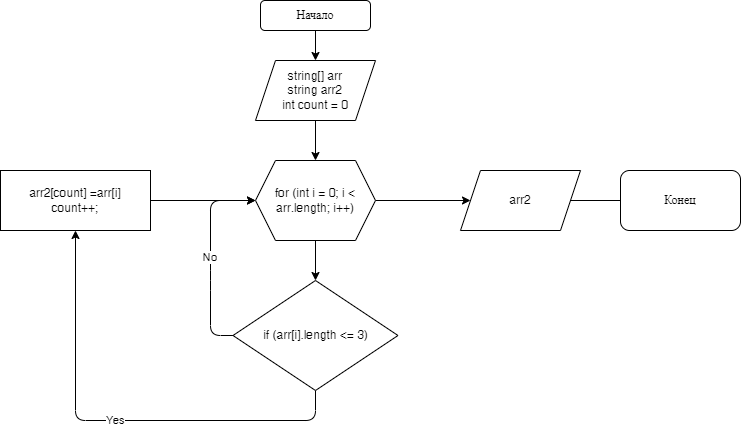

The diagram above was exported from draw.io. Its source (the exported page's mxGraphModel, read from the mxfile embedded in the PNG):
<mxGraphModel dx="946" dy="388" grid="1" gridSize="10" guides="1" tooltips="1" connect="1" arrows="1" fold="1" page="1" pageScale="1" pageWidth="827" pageHeight="1169" math="0" shadow="0">
  <root>
    <mxCell id="0" />
    <mxCell id="1" parent="0" />
    <mxCell id="3" style="edgeStyle=none;html=1;exitX=0.5;exitY=1;exitDx=0;exitDy=0;" parent="1" source="2" edge="1">
      <mxGeometry relative="1" as="geometry">
        <mxPoint x="325" y="80" as="targetPoint" />
      </mxGeometry>
    </mxCell>
    <mxCell id="2" value="Начало" style="rounded=1;whiteSpace=wrap;html=1;" parent="1" vertex="1">
      <mxGeometry x="270" y="20" width="110" height="30" as="geometry" />
    </mxCell>
    <mxCell id="6" style="edgeStyle=none;html=1;exitX=0.5;exitY=1;exitDx=0;exitDy=0;entryX=0.5;entryY=0;entryDx=0;entryDy=0;" parent="1" source="4" target="5" edge="1">
      <mxGeometry relative="1" as="geometry" />
    </mxCell>
    <mxCell id="4" value="string[] arr&lt;br&gt;string arr2&lt;br&gt;int count = 0" style="shape=parallelogram;perimeter=parallelogramPerimeter;whiteSpace=wrap;html=1;fixedSize=1;" parent="1" vertex="1">
      <mxGeometry x="265" y="80" width="120" height="60" as="geometry" />
    </mxCell>
    <mxCell id="7" style="edgeStyle=none;html=1;exitX=0.5;exitY=1;exitDx=0;exitDy=0;" parent="1" source="5" edge="1">
      <mxGeometry relative="1" as="geometry">
        <mxPoint x="325" y="300" as="targetPoint" />
      </mxGeometry>
    </mxCell>
    <mxCell id="13" style="edgeStyle=none;html=1;exitX=1;exitY=0.5;exitDx=0;exitDy=0;" edge="1" parent="1" source="5">
      <mxGeometry relative="1" as="geometry">
        <mxPoint x="480" y="220" as="targetPoint" />
      </mxGeometry>
    </mxCell>
    <mxCell id="5" value="for (int i = 0; i &amp;lt; arr.length; i++)" style="shape=hexagon;perimeter=hexagonPerimeter2;whiteSpace=wrap;html=1;fixedSize=1;" parent="1" vertex="1">
      <mxGeometry x="265" y="180" width="120" height="80" as="geometry" />
    </mxCell>
    <mxCell id="9" value="Yes" style="edgeStyle=none;html=1;exitX=0.5;exitY=1;exitDx=0;exitDy=0;entryX=0.5;entryY=1;entryDx=0;entryDy=0;" parent="1" source="8" target="11" edge="1">
      <mxGeometry relative="1" as="geometry">
        <mxPoint x="140" y="370" as="targetPoint" />
        <Array as="points">
          <mxPoint x="325" y="440" />
          <mxPoint x="85" y="440" />
        </Array>
      </mxGeometry>
    </mxCell>
    <mxCell id="10" value="No" style="edgeStyle=none;html=1;exitX=0;exitY=0.5;exitDx=0;exitDy=0;entryX=0;entryY=0.5;entryDx=0;entryDy=0;" parent="1" source="8" target="5" edge="1">
      <mxGeometry relative="1" as="geometry">
        <mxPoint x="260" y="220" as="targetPoint" />
        <Array as="points">
          <mxPoint x="220" y="355" />
          <mxPoint x="220" y="300" />
          <mxPoint x="220" y="220" />
        </Array>
      </mxGeometry>
    </mxCell>
    <mxCell id="8" value="if (arr[i].length &amp;lt;= 3)" style="rhombus;whiteSpace=wrap;html=1;" parent="1" vertex="1">
      <mxGeometry x="242.5" y="300" width="165" height="110" as="geometry" />
    </mxCell>
    <mxCell id="12" style="edgeStyle=none;html=1;entryX=0;entryY=0.5;entryDx=0;entryDy=0;" parent="1" source="11" target="5" edge="1">
      <mxGeometry relative="1" as="geometry" />
    </mxCell>
    <mxCell id="11" value="arr2[count] =arr[i]&lt;br&gt;count++;" style="rounded=0;whiteSpace=wrap;html=1;" parent="1" vertex="1">
      <mxGeometry x="10" y="190" width="150" height="60" as="geometry" />
    </mxCell>
    <mxCell id="15" style="edgeStyle=none;html=1;exitX=1;exitY=0.5;exitDx=0;exitDy=0;" edge="1" parent="1" source="14">
      <mxGeometry relative="1" as="geometry">
        <mxPoint x="640" y="220" as="targetPoint" />
      </mxGeometry>
    </mxCell>
    <mxCell id="14" value="arr2" style="shape=parallelogram;perimeter=parallelogramPerimeter;whiteSpace=wrap;html=1;fixedSize=1;" vertex="1" parent="1">
      <mxGeometry x="470" y="190" width="120" height="60" as="geometry" />
    </mxCell>
    <mxCell id="16" value="Конец" style="rounded=1;whiteSpace=wrap;html=1;" vertex="1" parent="1">
      <mxGeometry x="630" y="190" width="120" height="60" as="geometry" />
    </mxCell>
  </root>
</mxGraphModel>